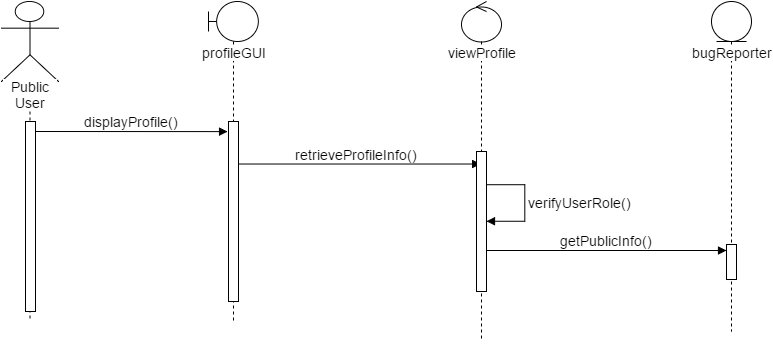

The diagram above was exported from draw.io. Its source (the exported page's mxGraphModel, read from the mxfile embedded in the PNG):
<mxGraphModel dx="986" dy="523" grid="1" gridSize="10" guides="1" tooltips="1" connect="1" arrows="1" fold="1" page="1" pageScale="1.5" pageWidth="826" pageHeight="1169" background="#ffffff" math="0" shadow="0">
  <root>
    <mxCell id="0" style=";html=1;" />
    <mxCell id="1" style=";html=1;" parent="0" />
    <mxCell id="44abae69599ce5e1-89" value="Public User" style="shape=umlLifeline;participant=umlActor;perimeter=lifelinePerimeter;whiteSpace=wrap;html=1;container=1;collapsible=0;recursiveResize=0;verticalAlign=top;spacingTop=70;labelBackgroundColor=#ffffff;outlineConnect=0;strokeColor=#000000;fontSize=14;size=80;" vertex="1" parent="1">
      <mxGeometry x="150" y="440" width="57" height="320" as="geometry" />
    </mxCell>
    <mxCell id="44abae69599ce5e1-90" value="" style="html=1;points=[];perimeter=orthogonalPerimeter;strokeColor=#000000;fontSize=14;" vertex="1" parent="44abae69599ce5e1-89">
      <mxGeometry x="24" y="120" width="10" height="190" as="geometry" />
    </mxCell>
    <mxCell id="44abae69599ce5e1-92" value="retrieveProfileInfo()" style="html=1;verticalAlign=bottom;endArrow=block;strokeColor=#000000;strokeWidth=1;fontSize=14;entryX=0.4;entryY=0.091;entryPerimeter=0;" edge="1" parent="1" source="44abae69599ce5e1-95" target="59c8704a1c7ec9be-2">
      <mxGeometry x="392" y="603" width="80" as="geometry">
        <mxPoint x="618" y="615" as="sourcePoint" />
        <mxPoint x="712" y="603" as="targetPoint" />
        <mxPoint as="offset" />
      </mxGeometry>
    </mxCell>
    <mxCell id="44abae69599ce5e1-93" value="viewProfile" style="shape=umlLifeline;participant=umlControl;perimeter=lifelinePerimeter;whiteSpace=wrap;html=1;container=1;collapsible=0;recursiveResize=0;verticalAlign=top;spacingTop=36;labelBackgroundColor=#ffffff;outlineConnect=0;strokeColor=#000000;fontSize=14;size=40;" vertex="1" parent="1">
      <mxGeometry x="610" y="440" width="40" height="340" as="geometry" />
    </mxCell>
    <mxCell id="59c8704a1c7ec9be-2" value="" style="html=1;points=[];perimeter=orthogonalPerimeter;strokeColor=#000000;fontSize=14;" vertex="1" parent="44abae69599ce5e1-93">
      <mxGeometry x="15" y="150" width="10" height="140" as="geometry" />
    </mxCell>
    <mxCell id="59c8704a1c7ec9be-3" value="verifyUserRole()" style="edgeStyle=orthogonalEdgeStyle;html=1;align=left;spacingLeft=2;endArrow=block;rounded=0;strokeColor=#000000;strokeWidth=1;fontSize=14;elbow=vertical;" edge="1" parent="44abae69599ce5e1-93" target="59c8704a1c7ec9be-2">
      <mxGeometry relative="1" as="geometry">
        <mxPoint x="25" y="183" as="sourcePoint" />
        <Array as="points">
          <mxPoint x="63" y="183" />
          <mxPoint x="63" y="220" />
        </Array>
        <mxPoint x="63" y="150" as="targetPoint" />
      </mxGeometry>
    </mxCell>
    <mxCell id="44abae69599ce5e1-95" value="profileGUI" style="shape=umlLifeline;participant=umlBoundary;perimeter=lifelinePerimeter;whiteSpace=wrap;html=1;container=1;collapsible=0;recursiveResize=0;verticalAlign=top;spacingTop=36;labelBackgroundColor=#ffffff;outlineConnect=0;strokeColor=#000000;fontSize=14;size=40;" vertex="1" parent="1">
      <mxGeometry x="357" y="440" width="50" height="320" as="geometry" />
    </mxCell>
    <mxCell id="44abae69599ce5e1-96" value="" style="html=1;points=[];perimeter=orthogonalPerimeter;strokeColor=#000000;fontSize=14;" vertex="1" parent="44abae69599ce5e1-95">
      <mxGeometry x="20" y="120" width="10" height="180" as="geometry" />
    </mxCell>
    <mxCell id="44abae69599ce5e1-98" value="getPublicInfo()" style="html=1;verticalAlign=bottom;endArrow=block;strokeColor=#000000;strokeWidth=1;fontSize=14;" edge="1" parent="1">
      <mxGeometry x="635" y="636" width="80" as="geometry">
        <mxPoint x="635" y="689" as="sourcePoint" />
        <mxPoint x="875" y="689" as="targetPoint" />
      </mxGeometry>
    </mxCell>
    <mxCell id="44abae69599ce5e1-99" value="bugReporter" style="shape=umlLifeline;participant=umlEntity;perimeter=lifelinePerimeter;whiteSpace=wrap;html=1;container=1;collapsible=0;recursiveResize=0;verticalAlign=top;spacingTop=36;labelBackgroundColor=#ffffff;outlineConnect=0;strokeColor=#000000;fontSize=14;" vertex="1" parent="1">
      <mxGeometry x="860" y="440" width="40" height="330" as="geometry" />
    </mxCell>
    <mxCell id="44abae69599ce5e1-100" value="" style="html=1;points=[];perimeter=orthogonalPerimeter;strokeColor=#000000;fontSize=14;" vertex="1" parent="44abae69599ce5e1-99">
      <mxGeometry x="15" y="243" width="10" height="35" as="geometry" />
    </mxCell>
    <mxCell id="44abae69599ce5e1-91" value="displayProfile()" style="html=1;verticalAlign=bottom;endArrow=block;strokeColor=#000000;strokeWidth=1;fontSize=14;entryX=-0.067;entryY=0.057;entryPerimeter=0;" edge="1" parent="1" target="44abae69599ce5e1-96">
      <mxGeometry width="80" relative="1" as="geometry">
        <mxPoint x="184" y="570" as="sourcePoint" />
        <mxPoint x="360" y="570" as="targetPoint" />
      </mxGeometry>
    </mxCell>
  </root>
</mxGraphModel>